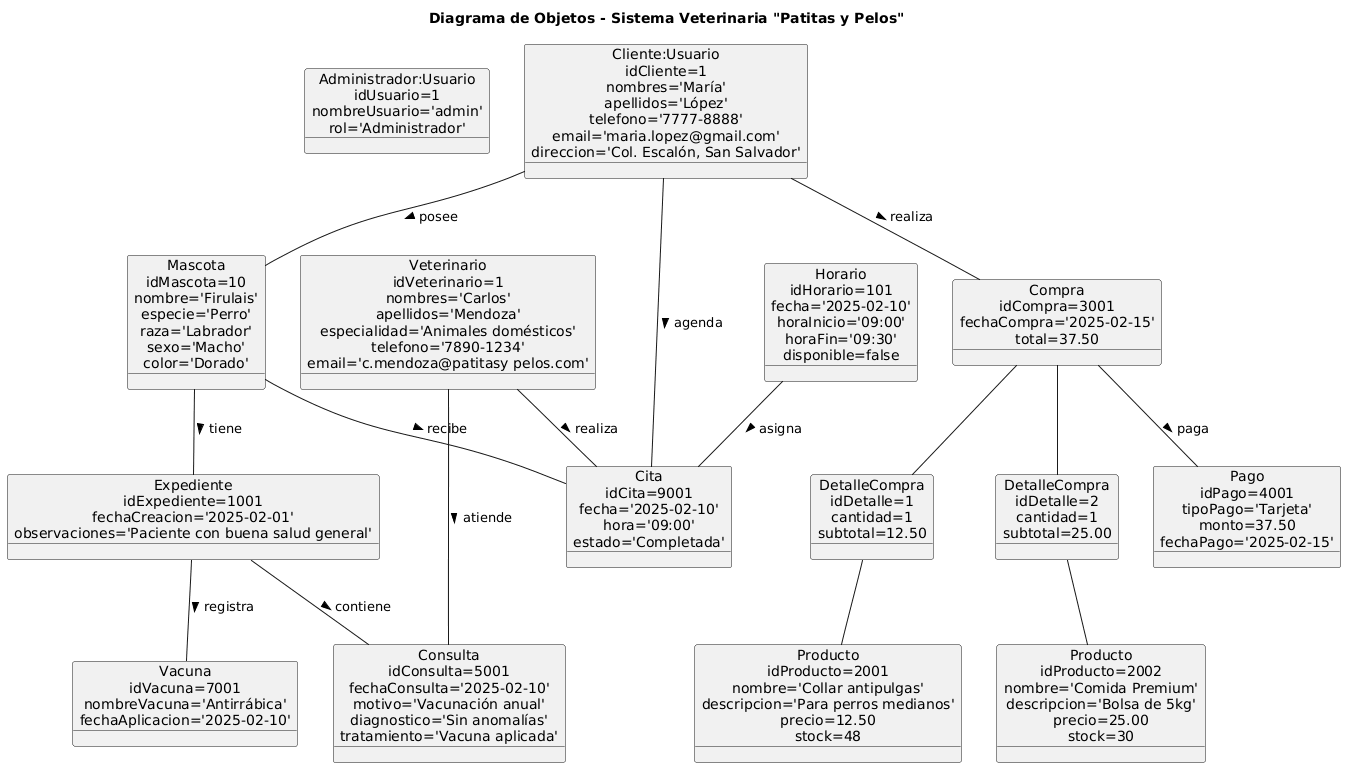

The diagram above was rendered by PlantUML. Its source (embedded in the PNG):
@startuml
title Diagrama de Objetos - Sistema Veterinaria "Patitas y Pelos"

' =======================
' Objetos principales
' =======================

object admin1 as "Administrador:Usuario\nidUsuario=1\nnombreUsuario='admin'\nrol='Administrador'" {
}

object vet1 as "Veterinario\nidVeterinario=1\nnombres='Carlos'\napellidos='Mendoza'\nespecialidad='Animales domésticos'\ntelefono='7890-1234'\nemail='c.mendoza@patitasy pelos.com'" {
}

object cliente1 as "Cliente:Usuario\nidCliente=1\nnombres='María'\napellidos='López'\ntelefono='7777-8888'\nemail='maria.lopez@gmail.com'\ndireccion='Col. Escalón, San Salvador'" {
}

object mascota1 as "Mascota\nidMascota=10\nnombre='Firulais'\nespecie='Perro'\nraza='Labrador'\nsexo='Macho'\ncolor='Dorado'" {
}

object expediente1 as "Expediente\nidExpediente=1001\nfechaCreacion='2025-02-01'\nobservaciones='Paciente con buena salud general'" {
}

object consulta1 as "Consulta\nidConsulta=5001\nfechaConsulta='2025-02-10'\nmotivo='Vacunación anual'\ndiagnostico='Sin anomalías'\ntratamiento='Vacuna aplicada'" {
}

object vacuna1 as "Vacuna\nidVacuna=7001\nnombreVacuna='Antirrábica'\nfechaAplicacion='2025-02-10'" {
}

object cita1 as "Cita\nidCita=9001\nfecha='2025-02-10'\nhora='09:00'\nestado='Completada'" {
}

object horario1 as "Horario\nidHorario=101\nfecha='2025-02-10'\nhoraInicio='09:00'\nhoraFin='09:30'\ndisponible=false" {
}

object producto1 as "Producto\nidProducto=2001\nnombre='Collar antipulgas'\ndescripcion='Para perros medianos'\nprecio=12.50\nstock=48" {
}

object producto2 as "Producto\nidProducto=2002\nnombre='Comida Premium'\ndescripcion='Bolsa de 5kg'\nprecio=25.00\nstock=30" {
}

object compra1 as "Compra\nidCompra=3001\nfechaCompra='2025-02-15'\ntotal=37.50" {
}

object detalle1 as "DetalleCompra\nidDetalle=1\ncantidad=1\nsubtotal=12.50" {
}

object detalle2 as "DetalleCompra\nidDetalle=2\ncantidad=1\nsubtotal=25.00" {
}

object pago1 as "Pago\nidPago=4001\ntipoPago='Tarjeta'\nmonto=37.50\nfechaPago='2025-02-15'" {
}

' =======================
' Relaciones entre objetos
' =======================

' Cliente posee mascota
cliente1 -- mascota1 : posee >

' Mascota tiene expediente
mascota1 -- expediente1 : tiene >

' Expediente contiene consulta y vacuna
expediente1 -- consulta1 : contiene >
expediente1 -- vacuna1 : registra >

' Veterinario atiende consulta
vet1 -- consulta1 : atiende >

' Cliente agenda cita para mascota con veterinario
cliente1 -- cita1 : agenda >
mascota1 -- cita1 : recibe >
vet1 -- cita1 : realiza >

' Horario asignado a cita
horario1 -- cita1 : asigna >

' Cliente realiza compra
cliente1 -- compra1 : realiza >

' Compra tiene detalles y productos
compra1 -- detalle1
compra1 -- detalle2
detalle1 -- producto1
detalle2 -- producto2

' Pago asociado a la compra
compra1 -- pago1 : paga >
@enduml